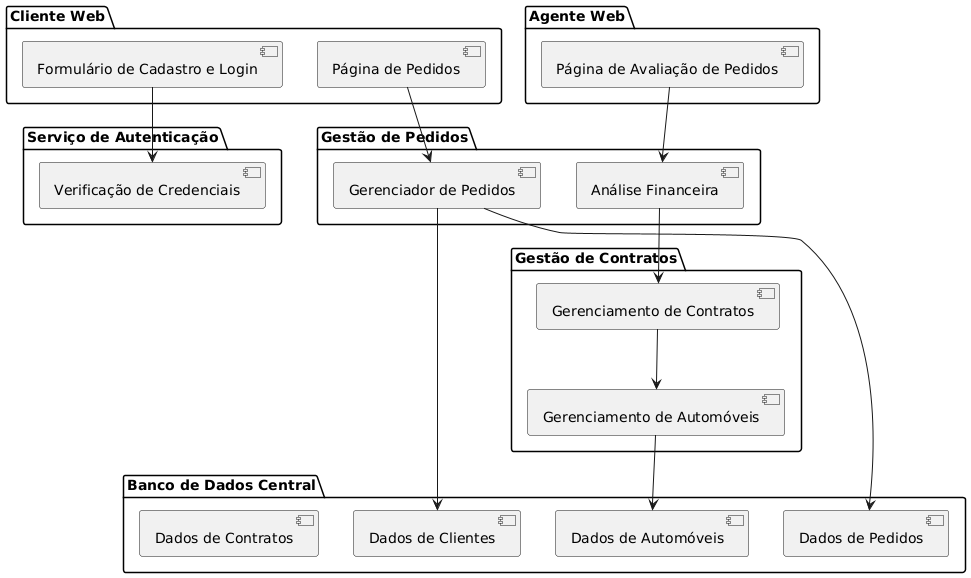

The diagram above was rendered by PlantUML. Its source (embedded in the PNG):
@startuml
package "Cliente Web" {
  [Formulário de Cadastro e Login]
  [Página de Pedidos]
}

package "Agente Web" {
  [Página de Avaliação de Pedidos]
}

package "Serviço de Autenticação" {
  [Verificação de Credenciais]
}

package "Gestão de Pedidos" {
  [Gerenciador de Pedidos]
  [Análise Financeira]
}

package "Gestão de Contratos" {
  [Gerenciamento de Contratos]
  [Gerenciamento de Automóveis]
}

package "Banco de Dados Central" {
  [Dados de Clientes]
  [Dados de Pedidos]
  [Dados de Automóveis]
  [Dados de Contratos]
}

[Formulário de Cadastro e Login] --> [Verificação de Credenciais]
[Página de Pedidos] --> [Gerenciador de Pedidos]
[Gerenciador de Pedidos] --> [Dados de Pedidos]

[Página de Avaliação de Pedidos] --> [Análise Financeira]
[Análise Financeira] --> [Gerenciamento de Contratos]

[Gerenciamento de Contratos] --> [Gerenciamento de Automóveis]
[Gerenciamento de Automóveis] --> [Dados de Automóveis]

[Gerenciador de Pedidos] --> [Dados de Clientes]
@enduml